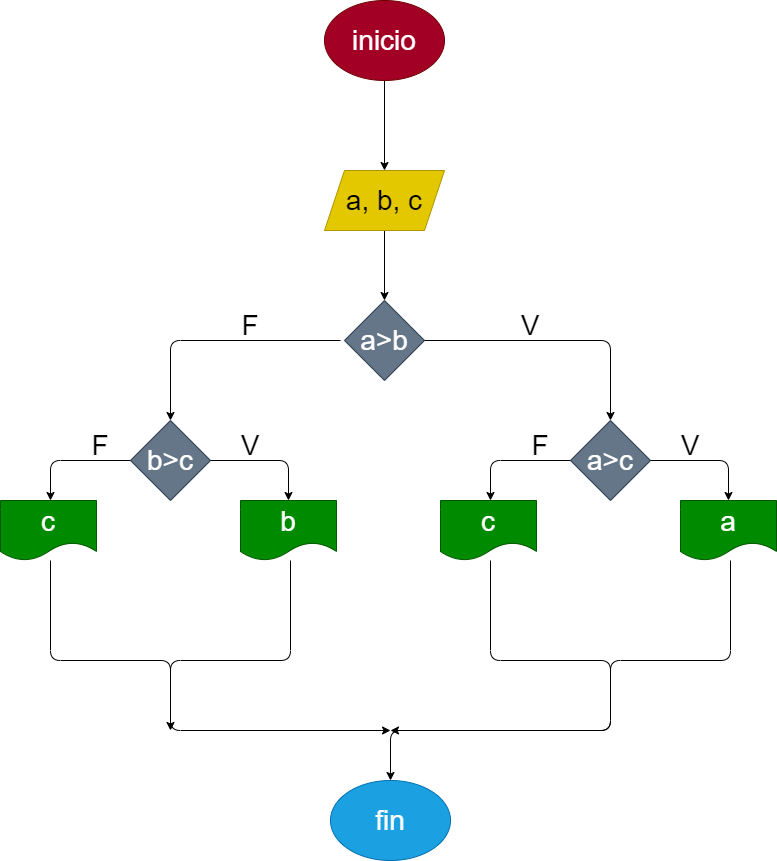

The diagram above was exported from draw.io. Its source (the exported page's mxGraphModel, read from the mxfile embedded in the PNG):
<mxGraphModel dx="1096" dy="790" grid="1" gridSize="10" guides="1" tooltips="1" connect="1" arrows="1" fold="1" page="1" pageScale="1" pageWidth="827" pageHeight="1169" math="0" shadow="0">
  <root>
    <mxCell id="0" />
    <mxCell id="1" parent="0" />
    <mxCell id="4" value="" style="edgeStyle=none;html=1;fontSize=28;" edge="1" parent="1" source="2" target="3">
      <mxGeometry relative="1" as="geometry" />
    </mxCell>
    <mxCell id="2" value="inicio" style="ellipse;whiteSpace=wrap;html=1;fontSize=28;fillColor=#a20025;fontColor=#ffffff;strokeColor=#6F0000;" vertex="1" parent="1">
      <mxGeometry x="354" y="20" width="120" height="80" as="geometry" />
    </mxCell>
    <mxCell id="6" value="" style="edgeStyle=none;html=1;fontSize=28;" edge="1" parent="1" source="3" target="5">
      <mxGeometry relative="1" as="geometry" />
    </mxCell>
    <mxCell id="3" value="a, b, c" style="shape=parallelogram;perimeter=parallelogramPerimeter;whiteSpace=wrap;html=1;fixedSize=1;fontSize=28;fillColor=#e3c800;fontColor=#000000;strokeColor=#B09500;" vertex="1" parent="1">
      <mxGeometry x="354" y="190" width="120" height="60" as="geometry" />
    </mxCell>
    <mxCell id="5" value="a&amp;gt;b" style="rhombus;whiteSpace=wrap;html=1;fontSize=28;fillColor=#647687;fontColor=#ffffff;strokeColor=#314354;" vertex="1" parent="1">
      <mxGeometry x="374" y="320" width="80" height="80" as="geometry" />
    </mxCell>
    <mxCell id="7" value="" style="edgeStyle=segmentEdgeStyle;endArrow=classic;html=1;fontSize=28;" edge="1" parent="1">
      <mxGeometry width="50" height="50" relative="1" as="geometry">
        <mxPoint x="454" y="360" as="sourcePoint" />
        <mxPoint x="640" y="440" as="targetPoint" />
      </mxGeometry>
    </mxCell>
    <mxCell id="8" value="a&amp;gt;c" style="rhombus;whiteSpace=wrap;html=1;fontSize=28;fillColor=#647687;fontColor=#ffffff;strokeColor=#314354;" vertex="1" parent="1">
      <mxGeometry x="600" y="440" width="80" height="80" as="geometry" />
    </mxCell>
    <mxCell id="9" value="" style="edgeStyle=segmentEdgeStyle;endArrow=classic;html=1;fontSize=28;entryX=0.5;entryY=0;entryDx=0;entryDy=0;exitX=1;exitY=0.5;exitDx=0;exitDy=0;" edge="1" parent="1" source="8" target="10">
      <mxGeometry width="50" height="50" relative="1" as="geometry">
        <mxPoint x="640" y="480" as="sourcePoint" />
        <mxPoint x="760" y="510" as="targetPoint" />
      </mxGeometry>
    </mxCell>
    <mxCell id="10" value="a" style="shape=document;whiteSpace=wrap;html=1;boundedLbl=1;fontSize=28;fillColor=#008a00;fontColor=#ffffff;strokeColor=#005700;" vertex="1" parent="1">
      <mxGeometry x="710" y="520" width="96" height="60" as="geometry" />
    </mxCell>
    <mxCell id="11" value="" style="edgeStyle=segmentEdgeStyle;endArrow=classic;html=1;fontSize=28;exitX=0;exitY=0.5;exitDx=0;exitDy=0;" edge="1" parent="1" source="8">
      <mxGeometry width="50" height="50" relative="1" as="geometry">
        <mxPoint x="296" y="480" as="sourcePoint" />
        <mxPoint x="520" y="520" as="targetPoint" />
      </mxGeometry>
    </mxCell>
    <mxCell id="12" value="c" style="shape=document;whiteSpace=wrap;html=1;boundedLbl=1;fontSize=28;fillColor=#008a00;fontColor=#ffffff;strokeColor=#005700;" vertex="1" parent="1">
      <mxGeometry x="470" y="520" width="96" height="60" as="geometry" />
    </mxCell>
    <mxCell id="13" value="" style="edgeStyle=segmentEdgeStyle;endArrow=classic;html=1;fontSize=28;" edge="1" parent="1">
      <mxGeometry width="50" height="50" relative="1" as="geometry">
        <mxPoint x="370" y="360" as="sourcePoint" />
        <mxPoint x="200" y="440" as="targetPoint" />
      </mxGeometry>
    </mxCell>
    <mxCell id="14" value="b&amp;gt;c" style="rhombus;whiteSpace=wrap;html=1;fontSize=28;fillColor=#647687;fontColor=#ffffff;strokeColor=#314354;" vertex="1" parent="1">
      <mxGeometry x="160" y="440" width="80" height="80" as="geometry" />
    </mxCell>
    <mxCell id="15" value="" style="edgeStyle=segmentEdgeStyle;endArrow=classic;html=1;fontSize=28;entryX=0.5;entryY=0;entryDx=0;entryDy=0;exitX=1;exitY=0.5;exitDx=0;exitDy=0;" edge="1" parent="1">
      <mxGeometry width="50" height="50" relative="1" as="geometry">
        <mxPoint x="240" y="480" as="sourcePoint" />
        <mxPoint x="318" y="520" as="targetPoint" />
      </mxGeometry>
    </mxCell>
    <mxCell id="16" value="" style="edgeStyle=segmentEdgeStyle;endArrow=classic;html=1;fontSize=28;exitX=0;exitY=0.5;exitDx=0;exitDy=0;" edge="1" parent="1">
      <mxGeometry width="50" height="50" relative="1" as="geometry">
        <mxPoint x="160" y="480" as="sourcePoint" />
        <mxPoint x="80" y="520" as="targetPoint" />
      </mxGeometry>
    </mxCell>
    <mxCell id="17" value="c" style="shape=document;whiteSpace=wrap;html=1;boundedLbl=1;fontSize=28;fillColor=#008a00;fontColor=#ffffff;strokeColor=#005700;" vertex="1" parent="1">
      <mxGeometry x="30" y="520" width="96" height="60" as="geometry" />
    </mxCell>
    <mxCell id="18" value="b" style="shape=document;whiteSpace=wrap;html=1;boundedLbl=1;fontSize=28;fillColor=#008a00;fontColor=#ffffff;strokeColor=#005700;" vertex="1" parent="1">
      <mxGeometry x="270" y="520" width="96" height="60" as="geometry" />
    </mxCell>
    <mxCell id="19" value="" style="edgeStyle=segmentEdgeStyle;endArrow=classic;html=1;fontSize=28;" edge="1" parent="1">
      <mxGeometry width="50" height="50" relative="1" as="geometry">
        <mxPoint x="80" y="580" as="sourcePoint" />
        <mxPoint x="420" y="750" as="targetPoint" />
        <Array as="points">
          <mxPoint x="80" y="680" />
          <mxPoint x="200" y="680" />
          <mxPoint x="200" y="750" />
        </Array>
      </mxGeometry>
    </mxCell>
    <mxCell id="21" value="" style="edgeStyle=segmentEdgeStyle;endArrow=classic;html=1;fontSize=28;" edge="1" parent="1">
      <mxGeometry width="50" height="50" relative="1" as="geometry">
        <mxPoint x="320" y="580" as="sourcePoint" />
        <mxPoint x="200" y="750" as="targetPoint" />
        <Array as="points">
          <mxPoint x="320" y="680" />
          <mxPoint x="200" y="680" />
          <mxPoint x="200" y="750" />
        </Array>
      </mxGeometry>
    </mxCell>
    <mxCell id="22" value="" style="edgeStyle=segmentEdgeStyle;endArrow=classic;html=1;fontSize=28;" edge="1" parent="1">
      <mxGeometry width="50" height="50" relative="1" as="geometry">
        <mxPoint x="760" y="580" as="sourcePoint" />
        <mxPoint x="420" y="800" as="targetPoint" />
        <Array as="points">
          <mxPoint x="760" y="680" />
          <mxPoint x="640" y="680" />
          <mxPoint x="640" y="750" />
        </Array>
      </mxGeometry>
    </mxCell>
    <mxCell id="23" value="" style="edgeStyle=segmentEdgeStyle;endArrow=classic;html=1;fontSize=28;" edge="1" parent="1">
      <mxGeometry width="50" height="50" relative="1" as="geometry">
        <mxPoint x="520" y="580" as="sourcePoint" />
        <mxPoint x="420" y="750" as="targetPoint" />
        <Array as="points">
          <mxPoint x="520" y="680" />
          <mxPoint x="640" y="680" />
          <mxPoint x="640" y="750" />
        </Array>
      </mxGeometry>
    </mxCell>
    <mxCell id="24" value="fin" style="ellipse;whiteSpace=wrap;html=1;fontSize=28;fillColor=#1ba1e2;fontColor=#ffffff;strokeColor=#006EAF;" vertex="1" parent="1">
      <mxGeometry x="360" y="800" width="120" height="80" as="geometry" />
    </mxCell>
    <mxCell id="25" value="F" style="text;html=1;strokeColor=none;fillColor=none;align=center;verticalAlign=middle;whiteSpace=wrap;rounded=0;fontSize=28;" vertex="1" parent="1">
      <mxGeometry x="250" y="330" width="60" height="30" as="geometry" />
    </mxCell>
    <mxCell id="26" value="F" style="text;html=1;strokeColor=none;fillColor=none;align=center;verticalAlign=middle;whiteSpace=wrap;rounded=0;fontSize=28;" vertex="1" parent="1">
      <mxGeometry x="100" y="450" width="60" height="30" as="geometry" />
    </mxCell>
    <mxCell id="27" value="F" style="text;html=1;strokeColor=none;fillColor=none;align=center;verticalAlign=middle;whiteSpace=wrap;rounded=0;fontSize=28;" vertex="1" parent="1">
      <mxGeometry x="540" y="450" width="60" height="30" as="geometry" />
    </mxCell>
    <mxCell id="28" value="V" style="text;html=1;strokeColor=none;fillColor=none;align=center;verticalAlign=middle;whiteSpace=wrap;rounded=0;fontSize=28;" vertex="1" parent="1">
      <mxGeometry x="530" y="330" width="60" height="30" as="geometry" />
    </mxCell>
    <mxCell id="29" value="V" style="text;html=1;strokeColor=none;fillColor=none;align=center;verticalAlign=middle;whiteSpace=wrap;rounded=0;fontSize=28;" vertex="1" parent="1">
      <mxGeometry x="690" y="450" width="60" height="30" as="geometry" />
    </mxCell>
    <mxCell id="30" value="V" style="text;html=1;strokeColor=none;fillColor=none;align=center;verticalAlign=middle;whiteSpace=wrap;rounded=0;fontSize=28;" vertex="1" parent="1">
      <mxGeometry x="250" y="450" width="60" height="30" as="geometry" />
    </mxCell>
  </root>
</mxGraphModel>